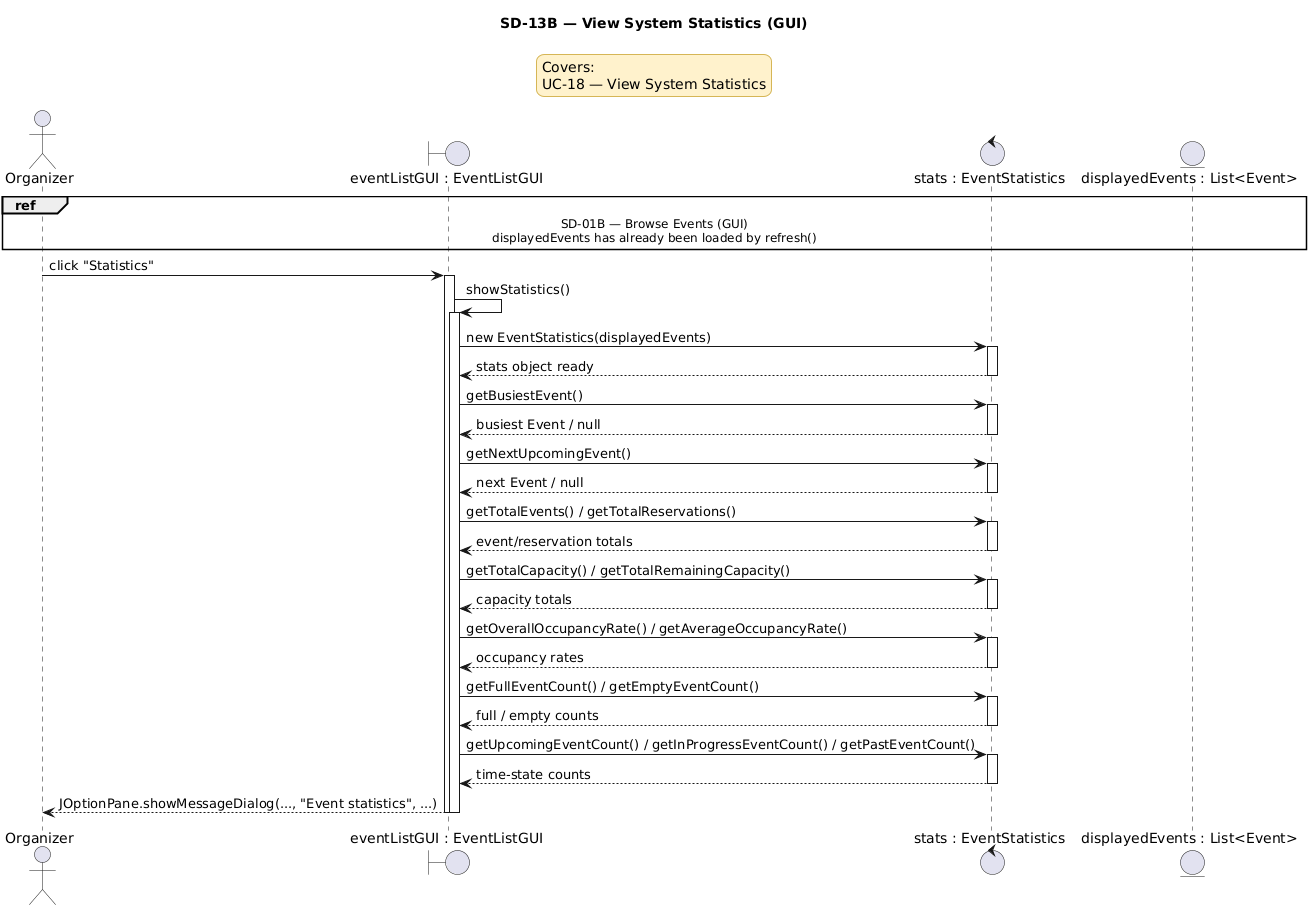

The diagram above was rendered by PlantUML. Its source (embedded in the PNG):
@startuml
title SD-13B — View System Statistics (GUI)

<style>
legend {
    BackgroundColor #FFF2CC
    LineColor #D6B656
    FontColor black
}
</style>

legend top center
Covers:
UC-18 — View System Statistics
endlegend

actor Organizer
boundary "eventListGUI : EventListGUI" as EventListGUI
control "stats : EventStatistics" as EventStatistics
entity "displayedEvents : List<Event>" as DisplayedEvents

ref over Organizer, DisplayedEvents
SD-01B — Browse Events (GUI)
displayedEvents has already been loaded by refresh()
end ref

Organizer -> EventListGUI : click "Statistics"
activate EventListGUI
EventListGUI -> EventListGUI : showStatistics()
activate EventListGUI
EventListGUI -> EventStatistics : new EventStatistics(displayedEvents)
activate EventStatistics
EventStatistics --> EventListGUI : stats object ready
deactivate EventStatistics

EventListGUI -> EventStatistics : getBusiestEvent()
activate EventStatistics
EventStatistics --> EventListGUI : busiest Event / null
deactivate EventStatistics
EventListGUI -> EventStatistics : getNextUpcomingEvent()
activate EventStatistics
EventStatistics --> EventListGUI : next Event / null
deactivate EventStatistics
EventListGUI -> EventStatistics : getTotalEvents() / getTotalReservations()
activate EventStatistics
EventStatistics --> EventListGUI : event/reservation totals
deactivate EventStatistics
EventListGUI -> EventStatistics : getTotalCapacity() / getTotalRemainingCapacity()
activate EventStatistics
EventStatistics --> EventListGUI : capacity totals
deactivate EventStatistics
EventListGUI -> EventStatistics : getOverallOccupancyRate() / getAverageOccupancyRate()
activate EventStatistics
EventStatistics --> EventListGUI : occupancy rates
deactivate EventStatistics
EventListGUI -> EventStatistics : getFullEventCount() / getEmptyEventCount()
activate EventStatistics
EventStatistics --> EventListGUI : full / empty counts
deactivate EventStatistics
EventListGUI -> EventStatistics : getUpcomingEventCount() / getInProgressEventCount() / getPastEventCount()
activate EventStatistics
EventStatistics --> EventListGUI : time-state counts
deactivate EventStatistics
EventListGUI --> Organizer : JOptionPane.showMessageDialog(..., "Event statistics", ...)

deactivate EventListGUI
deactivate EventListGUI
@enduml